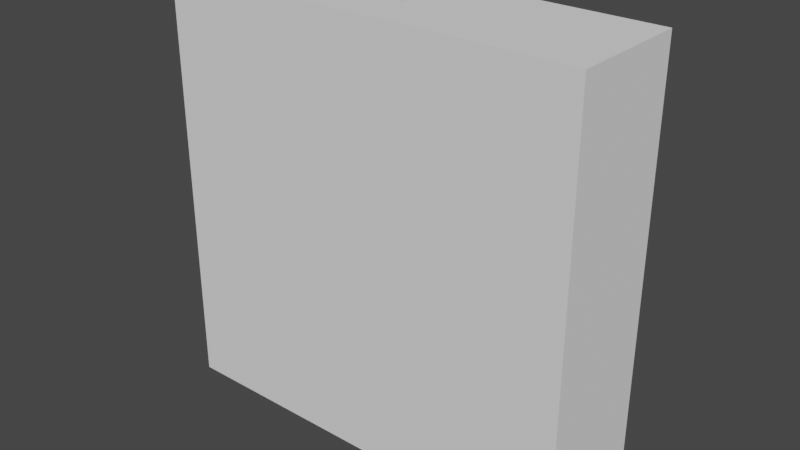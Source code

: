 # Source: man.blend  (saved by Blender 2.82.7; exported with 4.5.12 LTS)
import bpy
from mathutils import Matrix  # noqa: F401  (used for matrix-valued properties, if any)

bpy.ops.wm.read_factory_settings(use_empty=True)
scene = bpy.context.scene
scene.name = 'Scene'

# ---- collections
col_collection = bpy.data.collections.new('Collection'); scene.collection.children.link(col_collection)

# ---- materials (node trees are filled in below, after node groups)
mat_skin = bpy.data.materials.new('Skin')
mat_skin.use_transparent_shadow = False
mat_skin.diffuse_color = (0.06301, 0.02956, 0.009134, 1.0)

# ---- material node trees
mat_skin.use_nodes = True; mat_skin.node_tree.nodes.clear()
_N = mat_skin.node_tree.nodes; _L = mat_skin.node_tree.links
n0 = _N.new('ShaderNodeOutputMaterial'); n0.name = 'Material Output'; n0.location = (300, 300)
n1 = _N.new('ShaderNodeBsdfPrincipled'); n1.name = 'Principled BSDF'; n1.location = (10, 300)
n1.distribution = 'GGX'
n1.subsurface_method = 'BURLEY'
n1.inputs[0].default_value = (0.06301, 0.02956, 0.009134, 1.0)
n1.inputs[3].default_value = 1.45
n1.inputs[27].default_value = (0.0, 0.0, 0.0, 1.0)
n1.inputs[28].default_value = 1.0
_L.new(n1.outputs[0], n0.inputs[0])
n0.is_active_output = True

# ---- world
world_world = bpy.data.worlds.new('World'); scene.world = world_world
world_world.use_nodes = True; world_world.node_tree.nodes.clear()
_N = world_world.node_tree.nodes; _L = world_world.node_tree.links
n0 = _N.new('ShaderNodeOutputWorld'); n0.name = 'World Output'; n0.location = (300, 300)
n1 = _N.new('ShaderNodeBackground'); n1.name = 'Background'; n1.location = (10, 300)
n1.inputs[0].default_value = (0.05088, 0.05088, 0.05088, 1.0)
_L.new(n1.outputs[0], n0.inputs[0])
n0.is_active_output = True
world_world.color = (0.05088, 0.05088, 0.05088)
world_world.use_sun_shadow = False
world_world.sun_shadow_jitter_overblur = 0.0

# ---- meshes
me_cube = bpy.data.meshes.new('Cube')
me_cube.from_pydata([(0.174, 0.06093, 0.5481), (0.1729, -0.07302, 0.5305), (0.0, 0.07581, -0.07), (0.1481, 0.07318, 0.03969), (0.1167, -0.06605, 0.04306), (0.0, -0.09953, 0.5281), (0.1674, 0.0, 0.5388), (0.0, -0.09302, -0.07), (0.0, 0.09953, 0.5381), (0.0, 0.1111, 0.03603), (0.1788, 0.00236, 0.03725), (0.0, 0.0, -0.07), (0.0, -0.1063, 0.05011), (0.0, -0.07, 0.566), (0.1714, 0.06232, 0.4228), (0.1535, -0.1023, 0.3728), (0.0, 0.09953, 0.3728), (0.1886, 0.0, 0.4228), (0.02798, -0.09302, -0.06411), (0.1116, 0.09953, 0.5381), (0.04174, 0.07607, -0.05391), (0.1196, -0.09953, 0.53), (0.09376, 0.1095, 0.03847), (0.03347, -0.0005546, -0.06455), (0.1218, -0.04818, 0.5643), (0.09535, 0.09953, 0.4228), (0.0, -0.1164, 0.3738), (0.1042, -0.1202, 0.3733), (0.1251, 0.04372, 0.2279), (0.1076, -0.07399, 0.2287), (0.0, 0.08093, 0.2279), (0.1437, 0.0, 0.2279), (0.0486, 0.08093, 0.2279), (0.0, -0.1046, 0.2274), (0.06069, -0.09274, 0.229), (0.06734, -0.1062, 0.0512), (0.0, 0.07091, 0.715), (0.0, -0.02862, 0.7029), (0.05807, 0.04292, 0.7008), (0.05163, 0.001379, 0.7029), (0.0, 0.05512, 0.6172), (0.07325, 0.0282, 0.6086), (0.05664, -0.01844, 0.6044), (0.0, -0.04931, 0.6051), (0.1291, 0.0434, 0.5754), (0.0, 0.02115, 0.724), (0.0, 0.06302, 0.6661), (0.06566, 0.03556, 0.6547), (0.04914, -0.008532, 0.6537), (0.0, -0.03896, 0.654), (0.1279, 0.04597, 0.2524), (0.1091, -0.07741, 0.2531), (0.0, 0.08317, 0.2524), (0.1451, 0.0, 0.2524), (0.05025, 0.08317, 0.2524), (0.0, -0.106, 0.2521), (0.06074, -0.09605, 0.2535), (0.1255, -0.002389, 0.5698), (0.0574, 0.01351, 0.6542), (0.06494, 0.004882, 0.6065), (0.05485, 0.02215, 0.7019)], [], [(17, 6, 1), (25, 19, 0, 14), (20, 22, 3), (10, 4, 18, 23), (14, 0, 17), (24, 13, 5, 21), (47, 46, 36, 38), (18, 35, 12, 7), (50, 14, 17, 53), (54, 25, 14, 50), (53, 17, 15, 51), (52, 16, 25, 54), (4, 35, 18), (24, 1, 6, 57), (41, 40, 46, 47), (2, 20, 23, 11), (2, 9, 22, 20), (16, 8, 19, 25), (11, 23, 18, 7), (25, 14, 17, 15, 27, 26, 16), (27, 15, 1, 21), (26, 27, 21, 5), (43, 42, 48, 49), (1, 24, 21), (9, 30, 32, 22), (10, 31, 29, 4), (22, 32, 28, 3), (3, 28, 31, 10), (17, 0, 6), (1, 15, 17), (56, 51, 15, 27), (55, 56, 27, 26), (35, 4, 29, 34), (12, 35, 34, 33), (38, 45, 60), (48, 58, 60, 39), (49, 48, 39, 37), (13, 24, 42, 43), (24, 57, 59, 42), (19, 8, 40, 41), (41, 44, 19), (44, 0, 19), (20, 3, 10, 23), (42, 59, 58, 48), (39, 45, 37), (45, 38, 36), (33, 34, 56, 55), (34, 29, 51, 56), (30, 52, 54, 32), (31, 53, 51, 29), (32, 54, 50, 28), (28, 50, 53, 31), (58, 59, 41, 47), (57, 6, 0, 44), (59, 57, 44, 41), (60, 45, 39), (60, 58, 47, 38)])
me_cube.polygons.foreach_set('use_smooth', [True] * 57)
_uv = me_cube.uv_layers.new(name='UVMap')
_uv.uv.foreach_set('vector', [0.5625, 0.625, 0.625, 0.625, 0.625, 0.75, 0.5625, 0.4375, 0.625, 0.4375, 0.625, 0.5, 0.5625, 0.5, 0.375, 0.4375, 0.5, 0.4375, 0.5, 0.5, 0.5, 0.625, 0.5, 0.75, 0.3125, 0.75, 0.3125, 0.625, 0.5625, 0.5, 0.625, 0.5, 0.5625, 0.625, 0.6875, 0.625, 0.75, 0.625, 0.75, 0.75, 0.6875, 0.75, 0.625, 0.4375, 0.625, 0.375, 0.625, 0.375, 0.625, 0.4375, 0.375, 0.8125, 0.4218, 0.8125, 0.5, 0.875, 0.375, 0.875, 0.535, 0.5, 0.5625, 0.5, 0.5625, 0.625, 0.535, 0.625, 0.535, 0.4375, 0.5625, 0.4375, 0.5625, 0.5, 0.535, 0.5, 0.535, 0.625, 0.5625, 0.625, 0.5625, 0.75, 0.535, 0.75, 0.535, 0.375, 0.5625, 0.375, 0.5625, 0.4375, 0.535, 0.4375, 0.5, 0.75, 0.4218, 0.8125, 0.375, 0.8125, 0.6875, 0.625, 0.625, 0.75, 0.625, 0.625, 0.6875, 0.5763, 0.625, 0.4375, 0.625, 0.375, 0.625, 0.375, 0.625, 0.4375, 0.25, 0.5, 0.3125, 0.5, 0.3125, 0.625, 0.25, 0.625, 0.375, 0.375, 0.5, 0.375, 0.5, 0.4375, 0.375, 0.4375, 0.5625, 0.375, 0.625, 0.375, 0.625, 0.4375, 0.5625, 0.4375, 0.25, 0.625, 0.3125, 0.625, 0.3125, 0.75, 0.25, 0.75, 0.0, 0.0, 0.0, 0.0, 0.0, 0.0, 0.0, 0.0, 0.0, 0.0, 0.0, 0.0, 0.0, 0.0, 0.5211, 0.8125, 0.5625, 0.75, 0.625, 0.75, 0.625, 0.8125, 0.5628, 0.875, 0.5211, 0.8125, 0.625, 0.8125, 0.625, 0.875, 0.75, 0.625, 0.6875, 0.625, 0.6875, 0.625, 0.75, 0.625, 0.625, 0.75, 0.6875, 0.625, 0.6875, 0.75, 0.5, 0.375, 0.5312, 0.375, 0.5312, 0.4375, 0.5, 0.4375, 0.5, 0.625, 0.5312, 0.625, 0.5312, 0.75, 0.5, 0.75, 0.5, 0.4375, 0.5312, 0.4375, 0.5312, 0.5, 0.5, 0.5, 0.5, 0.5, 0.5312, 0.5, 0.5312, 0.625, 0.5, 0.625, 0.5625, 0.625, 0.625, 0.5, 0.625, 0.625, 0.625, 0.75, 0.5625, 0.75, 0.5625, 0.625, 0.4748, 0.8125, 0.535, 0.75, 0.5625, 0.75, 0.5211, 0.8125, 0.535, 0.875, 0.4748, 0.8125, 0.5211, 0.8125, 0.5628, 0.875, 0.4218, 0.8125, 0.5, 0.75, 0.5312, 0.75, 0.4685, 0.8125, 0.5, 0.875, 0.4218, 0.8125, 0.4685, 0.8125, 0.5312, 0.875, 0.6875, 0.5, 0.75, 0.5625, 0.6875, 0.5625, 0.6875, 0.625, 0.6875, 0.5625, 0.6875, 0.5625, 0.6875, 0.625, 0.75, 0.625, 0.6875, 0.625, 0.6875, 0.625, 0.75, 0.625, 0.75, 0.625, 0.6875, 0.625, 0.6875, 0.625, 0.75, 0.625, 0.6875, 0.625, 0.6875, 0.5763, 0.6875, 0.5625, 0.6875, 0.625, 0.625, 0.4375, 0.625, 0.375, 0.625, 0.375, 0.625, 0.4375, 0.6875, 0.5, 0.6875, 0.5276, 0.6875, 0.5, 0.6875, 0.5276, 0.625, 0.5, 0.6875, 0.5, 0.3125, 0.5, 0.5, 0.5, 0.5, 0.625, 0.3125, 0.625, 0.6875, 0.625, 0.6875, 0.5625, 0.6875, 0.5625, 0.6875, 0.625, 0.6875, 0.625, 0.75, 0.5625, 0.75, 0.625, 0.75, 0.5625, 0.6875, 0.5, 0.75, 0.5, 0.5312, 0.875, 0.4685, 0.8125, 0.4748, 0.8125, 0.535, 0.875, 0.4685, 0.8125, 0.5312, 0.75, 0.535, 0.75, 0.4748, 0.8125, 0.5312, 0.375, 0.535, 0.375, 0.535, 0.4375, 0.5312, 0.4375, 0.5312, 0.625, 0.535, 0.625, 0.535, 0.75, 0.5312, 0.75, 0.5312, 0.4375, 0.535, 0.4375, 0.535, 0.5, 0.5312, 0.5, 0.5312, 0.5, 0.535, 0.5, 0.535, 0.625, 0.5312, 0.625, 0.6875, 0.5625, 0.6875, 0.5625, 0.6875, 0.5, 0.6875, 0.5, 0.6875, 0.5763, 0.625, 0.625, 0.625, 0.5, 0.6875, 0.5276, 0.6875, 0.5625, 0.6875, 0.5763, 0.6875, 0.5276, 0.6875, 0.5, 0.6875, 0.5625, 0.75, 0.5625, 0.6875, 0.625, 0.6875, 0.5625, 0.6875, 0.5625, 0.6875, 0.5, 0.6875, 0.5])
me_cube.materials.append(mat_skin)
me_cube.use_remesh_preserve_volume = False
me_cube.use_remesh_preserve_attributes = False
me_cube.use_mirror_vertex_groups = False
me_cube.update()
me_cube_001 = bpy.data.meshes.new('Cube.001')
me_cube_001.from_pydata([(-0.875, -0.25, -0.875), (-0.875, -0.25, 0.875), (-0.875, 0.25, -0.875), (-0.875, 0.25, 0.875), (0.875, -0.25, -0.875), (0.875, -0.25, 0.875), (0.875, 0.25, -0.875), (0.875, 0.25, 0.875)], [], [(0, 1, 3, 2), (2, 3, 7, 6), (6, 7, 5, 4), (4, 5, 1, 0), (2, 6, 4, 0), (7, 3, 1, 5)])
_uv = me_cube_001.uv_layers.new(name='UVMap')
_uv.uv.foreach_set('vector', [0.375, 0.0, 0.625, 0.0, 0.625, 0.25, 0.375, 0.25, 0.375, 0.25, 0.625, 0.25, 0.625, 0.5, 0.375, 0.5, 0.375, 0.5, 0.625, 0.5, 0.625, 0.75, 0.375, 0.75, 0.375, 0.75, 0.625, 0.75, 0.625, 1.0, 0.375, 1.0, 0.125, 0.5, 0.375, 0.5, 0.375, 0.75, 0.125, 0.75, 0.625, 0.5, 0.875, 0.5, 0.875, 0.75, 0.625, 0.75])
me_cube_001.use_remesh_fix_poles = True
me_cube_001.use_remesh_preserve_attributes = False
me_cube_001.use_mirror_vertex_groups = False
me_cube_001.update()
me_cube_002 = bpy.data.meshes.new('Cube.002')
me_cube_002.from_pydata([(-0.05239, -0.0002215, -0.3942), (-0.09798, -0.0006857, 0.4229), (0.0001082, 0.05296, -0.3942), (-0.02002, 0.0994, 0.4489), (0.0001082, -0.05863, -0.3742), (-0.02002, -0.09179, 0.4489), (0.05329, -0.0002215, -0.3942), (0.07881, -0.0006857, 0.4673), (-0.03364, 0.03353, -0.3942), (-0.06938, -0.003483, 0.07415), (-0.06368, 0.06283, 0.4355), (6.225e-05, 0.06737, 0.07424), (0.03386, 0.03353, -0.3942), (0.04239, 0.06283, 0.464), (0.07057, -0.003483, 0.07415), (0.03762, -0.05266, -0.3794), (0.04239, -0.0642, 0.464), (8.056e-05, -0.07675, 0.07415), (-0.04223, -0.04942, -0.3764), (-0.06368, -0.0642, 0.4355), (-0.02319, -0.0006857, 0.4838), (-0.03272, -0.1762, -0.4029), (-0.051, -0.05456, 0.07415), (0.05116, -0.05456, 0.07415), (0.05585, 0.03525, 0.07424), (-0.05573, 0.03525, 0.07424), (-0.07347, -0.003416, 0.1271), (7.266e-05, 0.08091, 0.1321), (0.0746, -0.003416, 0.1271), (9.009e-05, -0.07124, 0.1271), (-0.0472, -0.0507, 0.1271), (0.04738, -0.0507, 0.1271), (0.05172, 0.05118, 0.1321), (-0.05158, 0.05118, 0.1321), (8.969e-05, 0.07035, 0.01336), (0.06484, -0.003306, 0.01842), (0.0001057, -0.06223, 0.01842), (-0.0538, -0.003306, 0.01842), (-0.03098, -0.04439, 0.01842), (0.04119, -0.04439, 0.01842), (0.04496, 0.04452, 0.01336), (-0.03478, 0.04452, 0.01336), (-0.09224, -0.000614, 0.3253), (-0.009495, 0.09308, 0.3328), (0.08382, -0.000614, 0.3413), (-0.009495, -0.0859, 0.3328), (-0.05934, -0.06008, 0.3283), (0.04972, -0.06008, 0.3382), (0.04972, 0.05885, 0.3382), (-0.05934, 0.05885, 0.3283), (-0.03364, 0.03353, -0.4706), (-0.05239, -0.0002215, -0.4706), (0.03386, 0.03353, -0.4706), (0.0001082, 0.05296, -0.4706), (0.05294, -0.03397, -0.4706), (0.05329, -0.0002215, -0.4706), (-0.05272, -0.03397, -0.4706), (0.0001082, -0.04863, -0.4706), (0.0001082, -0.0002215, -0.4706), (0.01286, -0.1896, -0.4004), (0.04294, -0.1762, -0.4029), (0.05294, -0.1962, -0.4706), (0.01919, -0.2108, -0.4706), (-0.05272, -0.1962, -0.4706), (0.0001313, 0.04378, -0.2922), (0.04354, -0.0002556, -0.2919), (0.0001324, -0.03977, -0.2919), (-0.04136, -0.0278, -0.2919), (0.04163, -0.0278, -0.2919), (0.02794, 0.02777, -0.2922), (-0.02768, 0.02777, -0.2922), (-0.04272, -0.0002556, -0.2919), (0.0001082, 0.05296, -0.4324), (0.03386, 0.03353, -0.4324), (0.05294, -0.04397, -0.4324), (-0.05239, -0.0002215, -0.4324), (-0.05272, -0.04397, -0.4324), (-0.03364, 0.03353, -0.4324), (0.05329, -0.0002215, -0.4324), (0.05294, -0.1962, -0.4467), (0.01919, -0.2108, -0.4467), (-0.05272, -0.1962, -0.4467), (0.0001232, 0.04875, -0.2935), (0.04856, -0.0003089, -0.2932), (0.0001243, -0.04541, -0.2921), (-0.04531, -0.03262, -0.2924), (0.04507, -0.03295, -0.2927), (0.03112, 0.0309, -0.2935), (-0.03088, 0.0309, -0.2935), (-0.04769, -0.0003089, -0.2932)], [], [(49, 10, 3, 43), (48, 13, 7, 44), (47, 16, 5, 45), (46, 19, 1, 42), (75, 77, 50, 51), (20, 1, 19), (16, 20, 5), (7, 20, 16), (13, 3, 20), (76, 75, 51, 56), (72, 73, 52, 53), (74, 15, 60, 79), (38, 22, 9, 37), (36, 17, 22, 38), (45, 5, 19, 46), (39, 23, 17, 36), (35, 14, 23, 39), (44, 7, 16, 47), (40, 24, 14, 35), (34, 11, 24, 40), (43, 3, 13, 48), (41, 25, 11, 34), (37, 9, 25, 41), (42, 1, 10, 49), (9, 26, 33, 25), (11, 27, 32, 24), (14, 28, 31, 23), (17, 29, 30, 22), (22, 30, 26, 9), (23, 31, 29, 17), (24, 32, 28, 14), (25, 33, 27, 11), (71, 37, 41, 70), (70, 41, 34, 64), (64, 34, 40, 69), (69, 40, 35, 65), (65, 35, 39, 68), (68, 39, 36, 66), (66, 36, 38, 67), (67, 38, 37, 71), (26, 42, 49, 33), (5, 20, 19), (20, 3, 10), (20, 7, 13), (1, 20, 10), (27, 43, 48, 32), (28, 44, 47, 31), (29, 45, 46, 30), (30, 46, 42, 26), (31, 47, 45, 29), (32, 48, 44, 28), (33, 49, 43, 27), (58, 57, 56), (50, 58, 51), (53, 58, 50), (52, 55, 58), (78, 74, 54, 55), (73, 78, 55, 52), (77, 72, 53, 50), (15, 4, 59, 60), (79, 80, 62, 61), (80, 81, 63, 62), (56, 57, 62, 63), (57, 54, 61, 62), (76, 56, 63, 81), (4, 18, 21, 59), (85, 67, 71, 89), (84, 66, 67, 85), (86, 68, 66, 84), (83, 65, 68, 86), (87, 69, 65, 83), (82, 64, 69, 87), (88, 70, 64, 82), (89, 71, 70, 88), (18, 76, 81, 21), (59, 21, 81, 80), (60, 59, 80, 79), (8, 2, 72, 77), (12, 6, 78, 73), (6, 15, 74, 78), (54, 74, 79, 61), (2, 12, 73, 72), (18, 0, 75, 76), (0, 8, 77, 75), (58, 55, 54), (51, 58, 56), (58, 53, 52), (57, 58, 54), (0, 89, 88, 8), (8, 88, 82, 2), (2, 82, 87, 12), (12, 87, 83, 6), (6, 83, 86, 15), (15, 86, 84, 4), (4, 84, 85, 18), (18, 85, 89, 0)])
me_cube_002.polygons.foreach_set('use_smooth', [True] * 96)
_uv = me_cube_002.uv_layers.new(name='UVMap')
_uv.uv.foreach_set('vector', [0.5951, 0.125, 0.625, 0.125, 0.625, 0.25, 0.5951, 0.25, 0.5951, 0.375, 0.625, 0.375, 0.625, 0.5, 0.5951, 0.5, 0.5951, 0.625, 0.625, 0.625, 0.625, 0.75, 0.5951, 0.75, 0.5951, 0.875, 0.625, 0.875, 0.625, 1.0, 0.5951, 1.0, 0.375, 0.0, 0.375, 0.125, 0.375, 0.125, 0.375, 0.0, 0.75, 0.625, 0.875, 0.75, 0.75, 0.75, 0.625, 0.625, 0.75, 0.625, 0.625, 0.75, 0.625, 0.5, 0.75, 0.625, 0.625, 0.625, 0.75, 0.5, 0.875, 0.5, 0.75, 0.625, 0.375, 0.875, 0.375, 1.0, 0.375, 1.0, 0.375, 0.875, 0.375, 0.25, 0.375, 0.375, 0.375, 0.375, 0.375, 0.25, 0.375, 0.625, 0.375, 0.625, 0.375, 0.625, 0.375, 0.625, 0.483, 0.875, 0.5, 0.875, 0.5, 1.0, 0.483, 1.0, 0.483, 0.75, 0.5, 0.75, 0.5, 0.875, 0.483, 0.875, 0.5951, 0.75, 0.625, 0.75, 0.625, 0.875, 0.5951, 0.875, 0.483, 0.625, 0.5, 0.625, 0.5, 0.75, 0.483, 0.75, 0.483, 0.5, 0.5, 0.5, 0.5, 0.625, 0.483, 0.625, 0.5951, 0.5, 0.625, 0.5, 0.625, 0.625, 0.5951, 0.625, 0.483, 0.375, 0.5, 0.375, 0.5, 0.5, 0.483, 0.5, 0.483, 0.25, 0.5, 0.25, 0.5, 0.375, 0.483, 0.375, 0.5951, 0.25, 0.625, 0.25, 0.625, 0.375, 0.5951, 0.375, 0.483, 0.125, 0.5, 0.125, 0.5, 0.25, 0.483, 0.25, 0.483, 0.0, 0.5, 0.0, 0.5, 0.125, 0.483, 0.125, 0.5951, 0.0, 0.625, 0.0, 0.625, 0.125, 0.5951, 0.125, 0.5, 0.0, 0.5152, 0.0, 0.5152, 0.125, 0.5, 0.125, 0.5, 0.25, 0.5152, 0.25, 0.5152, 0.375, 0.5, 0.375, 0.5, 0.5, 0.5152, 0.5, 0.5152, 0.625, 0.5, 0.625, 0.5, 0.75, 0.5152, 0.75, 0.5152, 0.875, 0.5, 0.875, 0.5, 0.875, 0.5152, 0.875, 0.5152, 1.0, 0.5, 1.0, 0.5, 0.625, 0.5152, 0.625, 0.5152, 0.75, 0.5, 0.75, 0.5, 0.375, 0.5152, 0.375, 0.5152, 0.5, 0.5, 0.5, 0.5, 0.125, 0.5152, 0.125, 0.5152, 0.25, 0.5, 0.25, 0.3845, 0.0, 0.483, 0.0, 0.483, 0.125, 0.3845, 0.125, 0.3845, 0.125, 0.483, 0.125, 0.483, 0.25, 0.3845, 0.25, 0.3845, 0.25, 0.483, 0.25, 0.483, 0.375, 0.3845, 0.375, 0.3845, 0.375, 0.483, 0.375, 0.483, 0.5, 0.3845, 0.5, 0.3845, 0.5, 0.483, 0.5, 0.483, 0.625, 0.3845, 0.625, 0.3845, 0.625, 0.483, 0.625, 0.483, 0.75, 0.3845, 0.75, 0.3845, 0.75, 0.483, 0.75, 0.483, 0.875, 0.3845, 0.875, 0.3845, 0.875, 0.483, 0.875, 0.483, 1.0, 0.3845, 1.0, 0.5152, 0.0, 0.5951, 0.0, 0.5951, 0.125, 0.5152, 0.125, 0.625, 0.75, 0.75, 0.625, 0.75, 0.75, 0.75, 0.625, 0.875, 0.5, 0.875, 0.625, 0.75, 0.625, 0.625, 0.5, 0.75, 0.5, 0.875, 0.75, 0.75, 0.625, 0.875, 0.625, 0.5152, 0.25, 0.5951, 0.25, 0.5951, 0.375, 0.5152, 0.375, 0.5152, 0.5, 0.5951, 0.5, 0.5951, 0.625, 0.5152, 0.625, 0.5152, 0.75, 0.5951, 0.75, 0.5951, 0.875, 0.5152, 0.875, 0.5152, 0.875, 0.5951, 0.875, 0.5951, 1.0, 0.5152, 1.0, 0.5152, 0.625, 0.5951, 0.625, 0.5951, 0.75, 0.5152, 0.75, 0.5152, 0.375, 0.5951, 0.375, 0.5951, 0.5, 0.5152, 0.5, 0.5152, 0.125, 0.5951, 0.125, 0.5951, 0.25, 0.5152, 0.25, 0.25, 0.625, 0.375, 0.75, 0.25, 0.75, 0.125, 0.625, 0.25, 0.625, 0.125, 0.75, 0.125, 0.5, 0.25, 0.625, 0.125, 0.625, 0.25, 0.5, 0.375, 0.5, 0.25, 0.625, 0.375, 0.5, 0.375, 0.625, 0.375, 0.625, 0.375, 0.5, 0.375, 0.375, 0.375, 0.5, 0.375, 0.5, 0.375, 0.375, 0.375, 0.125, 0.375, 0.25, 0.375, 0.25, 0.375, 0.125, 0.375, 0.625, 0.375, 0.75, 0.375, 0.75, 0.375, 0.625, 0.375, 0.625, 0.375, 0.75, 0.375, 0.75, 0.375, 0.625, 0.375, 0.75, 0.375, 0.875, 0.375, 0.875, 0.375, 0.75, 0.25, 0.75, 0.375, 0.75, 0.375, 0.75, 0.25, 0.75, 0.375, 0.75, 0.375, 0.625, 0.375, 0.625, 0.375, 0.75, 0.375, 0.875, 0.375, 0.875, 0.375, 0.875, 0.375, 0.875, 0.375, 0.75, 0.375, 0.875, 0.375, 0.875, 0.375, 0.75, 0.3837, 0.875, 0.3845, 0.875, 0.3845, 1.0, 0.3837, 1.0, 0.3837, 0.75, 0.3845, 0.75, 0.3845, 0.875, 0.3837, 0.875, 0.3837, 0.625, 0.3845, 0.625, 0.3845, 0.75, 0.3837, 0.75, 0.3837, 0.5, 0.3845, 0.5, 0.3845, 0.625, 0.3837, 0.625, 0.3837, 0.375, 0.3845, 0.375, 0.3845, 0.5, 0.3837, 0.5, 0.3837, 0.25, 0.3845, 0.25, 0.3845, 0.375, 0.3837, 0.375, 0.3837, 0.125, 0.3845, 0.125, 0.3845, 0.25, 0.3837, 0.25, 0.3837, 0.0, 0.3845, 0.0, 0.3845, 0.125, 0.3837, 0.125, 0.375, 0.875, 0.375, 0.875, 0.375, 0.875, 0.375, 0.875, 0.375, 0.75, 0.375, 0.875, 0.375, 0.875, 0.375, 0.75, 0.375, 0.625, 0.375, 0.75, 0.375, 0.75, 0.375, 0.625, 0.375, 0.125, 0.375, 0.25, 0.375, 0.25, 0.375, 0.125, 0.375, 0.375, 0.375, 0.5, 0.375, 0.5, 0.375, 0.375, 0.375, 0.5, 0.375, 0.625, 0.375, 0.625, 0.375, 0.5, 0.375, 0.625, 0.375, 0.625, 0.375, 0.625, 0.375, 0.625, 0.375, 0.25, 0.375, 0.375, 0.375, 0.375, 0.375, 0.25, 0.375, 0.875, 0.375, 1.0, 0.375, 1.0, 0.375, 0.875, 0.375, 0.0, 0.375, 0.125, 0.375, 0.125, 0.375, 0.0, 0.25, 0.625, 0.375, 0.5, 0.375, 0.625, 0.125, 0.75, 0.25, 0.625, 0.25, 0.75, 0.25, 0.625, 0.125, 0.5, 0.25, 0.5, 0.375, 0.75, 0.25, 0.625, 0.375, 0.625, 0.375, 0.0, 0.3837, 0.0, 0.3837, 0.125, 0.375, 0.125, 0.375, 0.125, 0.3837, 0.125, 0.3837, 0.25, 0.375, 0.25, 0.375, 0.25, 0.3837, 0.25, 0.3837, 0.375, 0.375, 0.375, 0.375, 0.375, 0.3837, 0.375, 0.3837, 0.5, 0.375, 0.5, 0.375, 0.5, 0.3837, 0.5, 0.3837, 0.625, 0.375, 0.625, 0.375, 0.625, 0.3837, 0.625, 0.3837, 0.75, 0.375, 0.75, 0.375, 0.75, 0.3837, 0.75, 0.3837, 0.875, 0.375, 0.875, 0.375, 0.875, 0.3837, 0.875, 0.3837, 1.0, 0.375, 1.0])
me_cube_002.materials.append(mat_skin)
me_cube_002.use_remesh_fix_poles = True
me_cube_002.use_remesh_preserve_attributes = False
me_cube_002.use_mirror_vertex_groups = False
me_cube_002.update()
me_cube_004 = bpy.data.meshes.new('Cube.004')
me_cube_004.from_pydata([(0.04669, -0.08271, -0.1129), (0.03995, -0.02396, 0.1116), (0.05981, -0.01, -0.1129), (0.03552, 0.07062, 0.1116), (0.0, 6.309e-09, -0.1129), (0.0, 0.07611, 0.1116), (0.06384, 0.09141, 0.01), (0.05294, 0.01995, 0.1116), (0.0, 0.07229, -0.05061), (0.0, -0.09849, -0.1129), (0.0, -0.0338, 0.1116), (0.0, 0.02, 0.1229), (0.0, 0.0, -0.1129), (0.0, -0.08849, 0.01), (0.08972, 0.0, 0.01), (0.0, 0.1129, 0.01), (0.05664, 0.08957, 0.09468), (0.05451, -0.04523, 0.09468), (0.0, -0.06342, 0.09468), (0.07447, 0.02152, 0.09468), (0.0, 0.09807, 0.09468), (0.06384, 0.1014, 0.07129), (0.06659, -0.06271, 0.07129), (0.0, -0.07849, 0.07129), (0.08972, 0.02, 0.07129), (0.0, 0.1125, 0.07129), (0.05164, -0.08271, -0.04645), (0.0, -0.09849, -0.04645), (0.07476, -0.01, -0.04645), (0.06384, 0.1014, 0.04065), (0.06659, -0.07271, 0.04065), (0.0, -0.08849, 0.04065), (0.08972, 0.01, 0.04065), (0.0, 0.1177, 0.04065), (0.0, -0.09349, -0.01823), (0.05912, -0.07771, 0.0121), (0.05538, -0.08021, -0.01718), (0.06197, 0.03901, -0.05237), (0.04917, -0.08271, -0.08068), (0.0, -0.09786, -0.07991), (0.06729, -0.01, -0.07968), (0.06089, 0.01451, -0.08263), (0.0, 0.02115, -0.08176), (0.08224, -0.009, -0.01823), (0.06291, 0.08021, -0.02618), (0.0, 0.0876, -0.02531)], [], [(20, 5, 3, 16), (19, 7, 1, 17), (36, 34, 27, 26), (7, 11, 1), (3, 11, 7), (4, 2, 12), (30, 31, 13, 35), (17, 1, 10, 18), (37, 8, 45, 44), (2, 41, 40), (16, 3, 7, 19), (4, 42, 41, 2), (11, 3, 5), (1, 11, 10), (21, 16, 19, 24), (22, 17, 18, 23), (24, 19, 17, 22), (25, 20, 16, 21), (33, 25, 21, 29), (32, 24, 22, 30), (30, 22, 23, 31), (29, 21, 24, 32), (2, 0, 9, 12), (0, 38, 39, 9), (6, 29, 32, 14), (44, 45, 15, 6), (28, 26, 38, 40), (15, 33, 29, 6), (28, 37, 44, 43), (30, 35, 14, 32), (39, 38, 26, 27), (14, 35, 36, 43), (43, 44, 6, 14), (43, 36, 26, 28), (40, 38, 0, 2), (40, 41, 37, 28), (41, 42, 8, 37), (35, 13, 34, 36)])
me_cube_004.polygons.foreach_set('use_smooth', [True] * 38)
_uv = me_cube_004.uv_layers.new(name='UVMap')
_uv.uv.foreach_set('vector', [0.6042, 0.375, 0.625, 0.375, 0.625, 0.5, 0.6042, 0.5, 0.6042, 0.625, 0.625, 0.625, 0.625, 0.75, 0.6042, 0.75, 0.4625, 0.75, 0.4688, 0.875, 0.4375, 0.875, 0.4375, 0.75, 0.625, 0.625, 0.75, 0.625, 0.625, 0.75, 0.625, 0.5, 0.75, 0.625, 0.625, 0.625, 0.25, 0.5, 0.375, 0.625, 0.25, 0.625, 0.5377, 0.75, 0.5377, 0.875, 0.5, 0.875, 0.4876, 0.75, 0.6042, 0.75, 0.625, 0.75, 0.625, 0.875, 0.6042, 0.875, 0.442, 0.5, 0.444, 0.375, 0.472, 0.375, 0.471, 0.5, 0.375, 0.5, 0.4085, 0.5, 0.4062, 0.5312, 0.6042, 0.5, 0.625, 0.5, 0.625, 0.625, 0.6042, 0.625, 0.375, 0.375, 0.4095, 0.375, 0.4085, 0.5, 0.375, 0.5, 0.75, 0.625, 0.625, 0.5, 0.75, 0.5, 0.625, 0.75, 0.75, 0.625, 0.75, 0.75, 0.5754, 0.5, 0.6042, 0.5, 0.6042, 0.625, 0.5754, 0.625, 0.5754, 0.75, 0.6042, 0.75, 0.6042, 0.875, 0.5754, 0.875, 0.5754, 0.625, 0.6042, 0.625, 0.6042, 0.75, 0.5754, 0.75, 0.5754, 0.375, 0.6042, 0.375, 0.6042, 0.5, 0.5754, 0.5, 0.5377, 0.375, 0.5754, 0.375, 0.5754, 0.5, 0.5377, 0.5, 0.5377, 0.625, 0.5754, 0.625, 0.5754, 0.75, 0.5377, 0.75, 0.5377, 0.75, 0.5754, 0.75, 0.5754, 0.875, 0.5377, 0.875, 0.5377, 0.5, 0.5754, 0.5, 0.5754, 0.625, 0.5377, 0.625, 0.375, 0.625, 0.375, 0.75, 0.25, 0.75, 0.25, 0.625, 0.375, 0.75, 0.4062, 0.75, 0.4023, 0.875, 0.375, 0.875, 0.5, 0.5, 0.5377, 0.5, 0.5377, 0.625, 0.5, 0.625, 0.471, 0.5, 0.472, 0.375, 0.5, 0.375, 0.5, 0.5, 0.4375, 0.625, 0.4375, 0.75, 0.4062, 0.75, 0.4062, 0.625, 0.5, 0.375, 0.5377, 0.375, 0.5377, 0.5, 0.5, 0.5, 0.4375, 0.5625, 0.442, 0.5, 0.471, 0.5, 0.4688, 0.5938, 0.5377, 0.75, 0.4876, 0.75, 0.5, 0.625, 0.5377, 0.625, 0.4023, 0.875, 0.4062, 0.75, 0.4375, 0.75, 0.4375, 0.875, 0.5, 0.625, 0.4876, 0.75, 0.4625, 0.75, 0.4688, 0.625, 0.4688, 0.5938, 0.471, 0.5, 0.5, 0.5, 0.5, 0.625, 0.4688, 0.625, 0.4625, 0.75, 0.4375, 0.75, 0.4375, 0.625, 0.4062, 0.625, 0.4062, 0.75, 0.375, 0.75, 0.375, 0.625, 0.4062, 0.5312, 0.4085, 0.5, 0.442, 0.5, 0.4375, 0.5625, 0.4085, 0.5, 0.4095, 0.375, 0.444, 0.375, 0.442, 0.5, 0.4876, 0.75, 0.5, 0.875, 0.4688, 0.875, 0.4625, 0.75])
me_cube_004.materials.append(mat_skin)
me_cube_004.use_remesh_fix_poles = True
me_cube_004.use_remesh_preserve_attributes = False
me_cube_004.use_mirror_vertex_groups = False
me_cube_004.update()
me_cube_005 = bpy.data.meshes.new('Cube.005')
me_cube_005.from_pydata([(-0.2648, 4.333e-09, -0.08237), (-0.2842, -0.05246, -0.02365), (-0.2872, 0.05346, -0.01016), (-0.3035, -4.416e-10, 0.03507), (0.1937, -1.168e-10, -0.03583), (0.1937, -0.02687, -1.122e-08), (0.1937, 0.02687, -1.122e-08), (0.1937, -1.168e-10, 0.03583), (-0.2791, 0.04219, -0.06035), (-0.2717, -0.04019, -0.06144), (-0.2966, -0.04019, 0.01414), (-0.2972, 0.04019, 0.01496), (0.01096, 0.04241, -2.193e-08), (0.01096, -1.547e-10, 0.05138), (0.1937, 0.0141, 0.02306), (0.1937, 0.0141, -0.02306), (0.1937, -0.0141, 0.02306), (0.1937, -0.0141, -0.02306), (0.01096, -1.547e-10, -0.05138), (0.01096, -0.03345, -2.193e-08), (0.01096, -0.0241, 0.03307), (0.01096, 0.0241, -0.03307), (0.01096, -0.0241, -0.03307), (0.3745, 0.00513, 0.02304), (0.01096, 0.0241, 0.03307), (-0.3253, 9.593e-09, -0.06942), (-0.01906, 0.05349, -2.54e-08), (-0.0456, 0.03803, -2.311e-08), (-0.01906, -0.03556, -2.54e-08), (-0.0456, -0.03803, -2.311e-08), (-0.0456, -1.384e-10, 0.04596), (-0.01906, -1.881e-10, 0.05349), (-0.0456, -1.384e-10, -0.04596), (-0.01906, -1.881e-10, -0.05349), (-0.0456, -0.02165, 0.02957), (-0.01906, -0.02226, 0.03123), (-0.01906, 0.03123, -0.03123), (-0.0456, 0.02165, -0.02957), (-0.01906, -0.02226, -0.03123), (-0.0456, -0.02165, -0.02957), (-0.0456, 0.02165, 0.02957), (-0.01906, 0.03123, 0.03123), (0.2181, 0.01223, 0.02572), (0.2181, 0.03144, 1.006e-08), (0.2181, 0.01223, -0.02572), (0.2181, -0.01223, 0.02572), (0.2181, -0.02248, 1.006e-08), (0.2181, -0.01223, -0.02572), (0.2174, -2.725e-10, -0.04386), (0.2181, -1.472e-09, 0.05493), (0.2907, 0.008682, -0.02884), (0.3753, 0.008937, -1.122e-08), (0.3741, 0.00513, -0.02305), (0.3745, -0.00513, 0.02304), (0.3753, -0.008937, -1.122e-08), (0.3741, -0.00513, -0.02305), (0.3728, 9.494e-10, -0.03575), (0.3735, -1.412e-09, 0.03577), (0.381, -1.168e-10, -1.122e-08), (0.2914, 0.02467, -5.818e-10), (0.2907, -0.008682, -0.02884), (0.29, 9.336e-10, -0.04376), (0.2921, -0.008682, 0.02884), (0.2921, -2.666e-09, 0.05483), (0.2921, 0.008682, 0.02884), (0.2914, -0.01571, -5.818e-10), (-0.2261, 0.05361, 0.00356), (-0.2264, -0.05361, 0.001611), (-0.2248, 0.03304, -0.04354), (-0.221, -0.03304, -0.03502), (-0.235, -7.209e-09, 0.05854), (-0.2179, -3.347e-09, -0.06531), (-0.2319, -0.03304, 0.03824), (-0.2275, 0.03304, 0.04066)], [], [(25, 10, 3), (24, 13, 7, 14), (6, 14, 42, 43), (69, 67, 1, 9), (21, 15, 4, 18), (72, 10, 1, 67), (16, 20, 19, 5), (7, 13, 20, 16), (70, 3, 10, 72), (36, 21, 18, 33), (26, 12, 21, 36), (12, 6, 15, 21), (71, 69, 9, 0), (4, 17, 22, 18), (17, 5, 19, 22), (16, 5, 46, 45), (4, 15, 44, 48), (5, 17, 47, 46), (12, 24, 14, 6), (26, 41, 24, 12), (41, 31, 13, 24), (8, 25, 2), (0, 9, 25), (9, 1, 25), (73, 70, 30, 40), (40, 30, 31, 41), (66, 73, 40, 27), (27, 40, 41, 26), (18, 22, 38, 33), (33, 38, 39, 32), (66, 27, 37, 68), (27, 26, 36, 37), (68, 37, 32, 71), (37, 36, 33, 32), (13, 31, 35, 20), (31, 30, 34, 35), (20, 35, 28, 19), (35, 34, 29, 28), (22, 19, 28, 38), (38, 28, 29, 39), (3, 11, 25), (25, 8, 0), (25, 1, 10), (2, 25, 11), (64, 63, 57, 23), (63, 62, 53, 57), (50, 59, 51, 52), (60, 61, 56, 55), (7, 16, 45, 49), (17, 4, 48, 47), (14, 7, 49, 42), (15, 6, 43, 44), (58, 53, 54), (52, 58, 56), (51, 58, 52), (23, 57, 58), (62, 65, 54, 53), (59, 64, 23, 51), (65, 60, 55, 54), (61, 50, 52, 56), (48, 44, 50, 61), (46, 47, 60, 65), (43, 42, 64, 59), (45, 46, 65, 62), (47, 48, 61, 60), (44, 43, 59, 50), (49, 45, 62, 63), (42, 49, 63, 64), (58, 57, 53), (56, 58, 55), (54, 55, 58), (58, 51, 23), (8, 68, 71, 0), (2, 66, 68, 8), (2, 11, 73, 66), (11, 3, 70, 73), (32, 39, 69, 71), (30, 70, 72, 34), (34, 72, 67, 29), (39, 29, 67, 69)])
me_cube_005.polygons.foreach_set('use_smooth', [True] * 80)
_uv = me_cube_005.uv_layers.new(name='UVMap')
_uv.uv.foreach_set('vector', [0.5, 0.125, 0.625, 0.125, 0.625, 0.25, 0.5, 0.375, 0.625, 0.375, 0.625, 0.5, 0.5, 0.5, 0.375, 0.5, 0.5, 0.5, 0.5, 0.5, 0.375, 0.5, 0.5, 0.9689, 0.625, 0.9689, 0.625, 1.0, 0.5, 1.0, 0.25, 0.625, 0.375, 0.625, 0.375, 0.75, 0.25, 0.75, 0.8439, 0.625, 0.875, 0.625, 0.875, 0.75, 0.8439, 0.75, 0.625, 0.625, 0.75, 0.625, 0.75, 0.75, 0.625, 0.75, 0.625, 0.5, 0.75, 0.5, 0.75, 0.625, 0.625, 0.625, 0.8439, 0.5, 0.875, 0.5, 0.875, 0.625, 0.8439, 0.625, 0.235, 0.625, 0.25, 0.625, 0.25, 0.75, 0.235, 0.75, 0.235, 0.5, 0.25, 0.5, 0.25, 0.625, 0.235, 0.625, 0.25, 0.5, 0.375, 0.5, 0.375, 0.625, 0.25, 0.625, 0.375, 0.9689, 0.5, 0.9689, 0.5, 1.0, 0.375, 1.0, 0.375, 0.75, 0.5, 0.75, 0.5, 0.875, 0.375, 0.875, 0.5, 0.75, 0.625, 0.75, 0.625, 0.875, 0.5, 0.875, 0.625, 0.625, 0.625, 0.75, 0.625, 0.75, 0.625, 0.625, 0.375, 0.75, 0.375, 0.625, 0.375, 0.625, 0.375, 0.75, 0.625, 0.75, 0.5, 0.75, 0.5, 0.75, 0.625, 0.75, 0.375, 0.375, 0.5, 0.375, 0.5, 0.5, 0.375, 0.5, 0.375, 0.36, 0.5, 0.36, 0.5, 0.375, 0.375, 0.375, 0.5, 0.36, 0.625, 0.36, 0.625, 0.375, 0.5, 0.375, 0.375, 0.125, 0.5, 0.125, 0.375, 0.25, 0.375, 0.0, 0.5, 0.0, 0.5, 0.125, 0.5, 0.0, 0.625, 0.0, 0.5, 0.125, 0.5, 0.2811, 0.625, 0.2811, 0.625, 0.3184, 0.5, 0.3184, 0.5, 0.3184, 0.625, 0.3184, 0.625, 0.36, 0.5, 0.36, 0.375, 0.2811, 0.5, 0.2811, 0.5, 0.3184, 0.375, 0.3184, 0.375, 0.3184, 0.5, 0.3184, 0.5, 0.36, 0.375, 0.36, 0.375, 0.875, 0.5, 0.875, 0.5, 0.89, 0.375, 0.89, 0.375, 0.89, 0.5, 0.89, 0.5, 0.9316, 0.375, 0.9316, 0.1561, 0.5, 0.1934, 0.5, 0.1934, 0.625, 0.1561, 0.625, 0.1934, 0.5, 0.235, 0.5, 0.235, 0.625, 0.1934, 0.625, 0.1561, 0.625, 0.1934, 0.625, 0.1934, 0.75, 0.1561, 0.75, 0.1934, 0.625, 0.235, 0.625, 0.235, 0.75, 0.1934, 0.75, 0.75, 0.5, 0.765, 0.5, 0.765, 0.625, 0.75, 0.625, 0.765, 0.5, 0.8066, 0.5, 0.8066, 0.625, 0.765, 0.625, 0.75, 0.625, 0.765, 0.625, 0.765, 0.75, 0.75, 0.75, 0.765, 0.625, 0.8066, 0.625, 0.8066, 0.75, 0.765, 0.75, 0.5, 0.875, 0.625, 0.875, 0.625, 0.89, 0.5, 0.89, 0.5, 0.89, 0.625, 0.89, 0.625, 0.9316, 0.5, 0.9316, 0.625, 0.25, 0.5, 0.25, 0.5, 0.125, 0.5, 0.125, 0.375, 0.125, 0.375, 0.0, 0.5, 0.125, 0.625, 0.0, 0.625, 0.125, 0.375, 0.25, 0.5, 0.125, 0.5, 0.25, 0.5, 0.5, 0.625, 0.5, 0.625, 0.5, 0.5, 0.5, 0.625, 0.5, 0.625, 0.625, 0.625, 0.625, 0.625, 0.5, 0.375, 0.625, 0.375, 0.5, 0.375, 0.5, 0.375, 0.625, 0.5, 0.75, 0.375, 0.75, 0.375, 0.75, 0.5, 0.75, 0.625, 0.5, 0.625, 0.625, 0.625, 0.625, 0.625, 0.5, 0.5, 0.75, 0.375, 0.75, 0.375, 0.75, 0.5, 0.75, 0.5, 0.5, 0.625, 0.5, 0.625, 0.5, 0.5, 0.5, 0.375, 0.625, 0.375, 0.5, 0.375, 0.5, 0.375, 0.625, 0.5, 0.625, 0.625, 0.625, 0.625, 0.75, 0.375, 0.625, 0.5, 0.625, 0.375, 0.75, 0.375, 0.5, 0.5, 0.625, 0.375, 0.625, 0.5, 0.5, 0.625, 0.5, 0.5, 0.625, 0.625, 0.625, 0.625, 0.75, 0.625, 0.75, 0.625, 0.625, 0.375, 0.5, 0.5, 0.5, 0.5, 0.5, 0.375, 0.5, 0.625, 0.75, 0.5, 0.75, 0.5, 0.75, 0.625, 0.75, 0.375, 0.75, 0.375, 0.625, 0.375, 0.625, 0.375, 0.75, 0.375, 0.75, 0.375, 0.625, 0.375, 0.625, 0.375, 0.75, 0.625, 0.75, 0.5, 0.75, 0.5, 0.75, 0.625, 0.75, 0.375, 0.5, 0.5, 0.5, 0.5, 0.5, 0.375, 0.5, 0.625, 0.625, 0.625, 0.75, 0.625, 0.75, 0.625, 0.625, 0.5, 0.75, 0.375, 0.75, 0.375, 0.75, 0.5, 0.75, 0.375, 0.625, 0.375, 0.5, 0.375, 0.5, 0.375, 0.625, 0.625, 0.5, 0.625, 0.625, 0.625, 0.625, 0.625, 0.5, 0.5, 0.5, 0.625, 0.5, 0.625, 0.5, 0.5, 0.5, 0.5, 0.625, 0.625, 0.5, 0.625, 0.625, 0.375, 0.75, 0.5, 0.625, 0.5, 0.75, 0.625, 0.75, 0.5, 0.75, 0.5, 0.625, 0.5, 0.625, 0.375, 0.5, 0.5, 0.5, 0.125, 0.625, 0.1561, 0.625, 0.1561, 0.75, 0.125, 0.75, 0.125, 0.5, 0.1561, 0.5, 0.1561, 0.625, 0.125, 0.625, 0.375, 0.25, 0.5, 0.25, 0.5, 0.2811, 0.375, 0.2811, 0.5, 0.25, 0.625, 0.25, 0.625, 0.2811, 0.5, 0.2811, 0.375, 0.9316, 0.5, 0.9316, 0.5, 0.9689, 0.375, 0.9689, 0.8066, 0.5, 0.8439, 0.5, 0.8439, 0.625, 0.8066, 0.625, 0.8066, 0.625, 0.8439, 0.625, 0.8439, 0.75, 0.8066, 0.75, 0.5, 0.9316, 0.625, 0.9316, 0.625, 0.9689, 0.5, 0.9689])
me_cube_005.materials.append(mat_skin)
me_cube_005.use_remesh_fix_poles = True
me_cube_005.use_remesh_preserve_attributes = False
me_cube_005.use_mirror_vertex_groups = False
me_cube_005.update()

# ---- objects
ob_torso = bpy.data.objects.new('Torso', me_cube)
ob_outline = bpy.data.objects.new('Outline', me_cube_001)
ob_leg = bpy.data.objects.new('Leg', me_cube_002)
ob_head = bpy.data.objects.new('Head', me_cube_004)
ob_arm = bpy.data.objects.new('Arm', me_cube_005)

# ---- transforms, parenting, visibility, modifiers, constraints
ob_torso.location = (0.0, 0.0, 0.03)
ob_torso.lock_rotations_4d = False
ob_torso.empty_display_type = 'ARROWS'
ob_torso.lineart.crease_threshold = 0.0
_m = ob_torso.modifiers.new('Mirror', 'MIRROR')
_m.use_clip = True
ob_outline.location = (0.0, 0.0, 0.0)
ob_outline.lineart.crease_threshold = 0.0
ob_leg.location = (0.1, 0.0, -0.4)
ob_leg.lineart.crease_threshold = 0.0
_m = ob_leg.modifiers.new('Mirror', 'MIRROR')
_m.mirror_object = ob_torso
ob_head.location = (0.0, -0.01, 0.77)
ob_head.lineart.crease_threshold = 0.0
_m = ob_head.modifiers.new('Mirror', 'MIRROR')
_m.use_clip = True
ob_arm.location = (0.24, 0.01, 0.26)
ob_arm.rotation_euler = (0.0, 1.571, 0.0)
ob_arm.scale = (1.0, 1.16, 1.0)
ob_arm.lineart.crease_threshold = 0.0
_m = ob_arm.modifiers.new('Mirror', 'MIRROR')
_m.mirror_object = ob_torso

# ---- collection membership
col_collection.objects.link(ob_torso)
col_collection.objects.link(ob_outline)
col_collection.objects.link(ob_leg)
col_collection.objects.link(ob_head)
col_collection.objects.link(ob_arm)

# ---- scene / render settings (as saved in the file)
scene.frame_start = 1; scene.frame_end = 250; scene.frame_set(1)
scene.render.engine = 'BLENDER_EEVEE_NEXT'
scene.cycles.use_denoising = False
scene.cycles.samples = 128
scene.cycles.sampling_pattern = 'TABULATED_SOBOL'
scene.cycles.use_adaptive_sampling = False
scene.cycles.use_light_tree = False
scene.view_settings.view_transform = 'Filmic'
bpy.context.view_layer.update()

# ---- added for rendering (the .blend has no active camera and no usable light): camera, sun
cam_auto = bpy.data.cameras.new('AutoCamera')
cam_auto.lens = 50.0
cam_auto.sensor_width = 36.0
cam_auto.clip_end = 1000.0
ob_auto_camera = bpy.data.objects.new('AutoCamera', cam_auto)
scene.collection.objects.link(ob_auto_camera)
ob_auto_camera.location = (2.34759, -2.81711, 1.88702)
ob_auto_camera.rotation_euler = (1.09748, -7.21219e-08, 0.694738)
scene.camera = ob_auto_camera
light_auto_sun = bpy.data.lights.new('AutoSun', 'SUN')
light_auto_sun.energy = 3.0
light_auto_sun.angle = 0.0523599
ob_auto_sun = bpy.data.objects.new('AutoSun', light_auto_sun)
scene.collection.objects.link(ob_auto_sun)
ob_auto_sun.rotation_euler = (0.872665, 0.174533, 0.523599)
bpy.context.view_layer.update()
